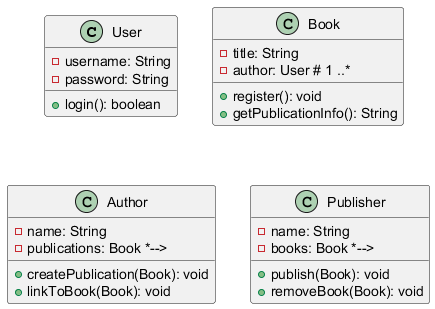

The diagram above was rendered by PlantUML. Its source (embedded in the PNG):
@startuml
class User {
- username: String
- password: String
+ login(): boolean
}

class Book {
- title: String
- author: User # 1 ..*
+ register(): void
+ getPublicationInfo(): String
}

class Author {
- name: String
- publications: Book *-->
+ createPublication(Book): void
+ linkToBook(Book): void
}

class Publisher {
- name: String
- books: Book *-->
+ publish(Book): void
+ removeBook(Book): void
}
@enduml